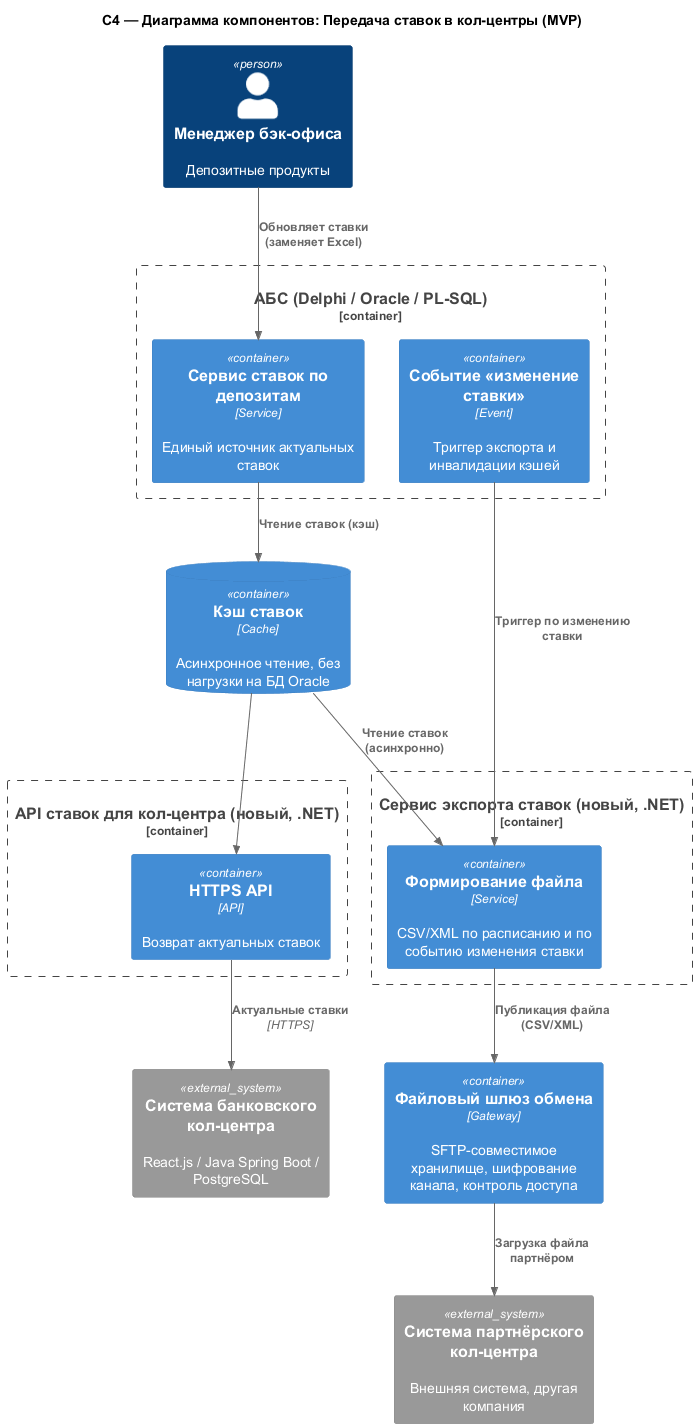

The diagram above was rendered by PlantUML. Its source (embedded in the PNG):
@startuml
!include <C4/C4_Container>

title C4 — Диаграмма компонентов: Передача ставок в кол-центры (MVP)

Person(p_back, "Менеджер бэк-офиса", "Депозитные продукты")

System_Ext(ext_bankcc, "Система банковского кол-центра", "React.js / Java Spring Boot / PostgreSQL")
System_Ext(ext_partcc, "Система партнёрского кол-центра", "Внешняя система, другая компания")

Container_Boundary(abs, "АБС (Delphi / Oracle / PL-SQL)") {
    Container(abs_rates, "Сервис ставок по депозитам", "Service", "Единый источник актуальных ставок")
    Container(abs_event, "Событие «изменение ставки»", "Event", "Триггер экспорта и инвалидации кэшей")
}

ContainerDb(cache, "Кэш ставок", "Cache", "Асинхронное чтение, без нагрузки на БД Oracle")

Container_Boundary(api_box, "API ставок для кол-центра (новый, .NET)") {
    Container(api_svc, "HTTPS API", "API", "Возврат актуальных ставок")
}

Container_Boundary(exp_box, "Сервис экспорта ставок (новый, .NET)") {
    Container(exp_gen, "Формирование файла", "Service", "CSV/XML по расписанию и по событию изменения ставки")
}

Container(fgw, "Файловый шлюз обмена", "Gateway", "SFTP-совместимое хранилище, шифрование канала, контроль доступа")

Rel(p_back, abs_rates, "Обновляет ставки (заменяет Excel)")
Rel(abs_rates, cache, "Чтение ставок (кэш)")
Rel(cache, api_svc, "")
Rel(api_svc, ext_bankcc, "Актуальные ставки", "HTTPS")
Rel(cache, exp_gen, "Чтение ставок (асинхронно)")
Rel(abs_event, exp_gen, "Триггер по изменению ставки")
Rel(exp_gen, fgw, "Публикация файла (CSV/XML)")
Rel(fgw, ext_partcc, "Загрузка файла партнёром")

@enduml